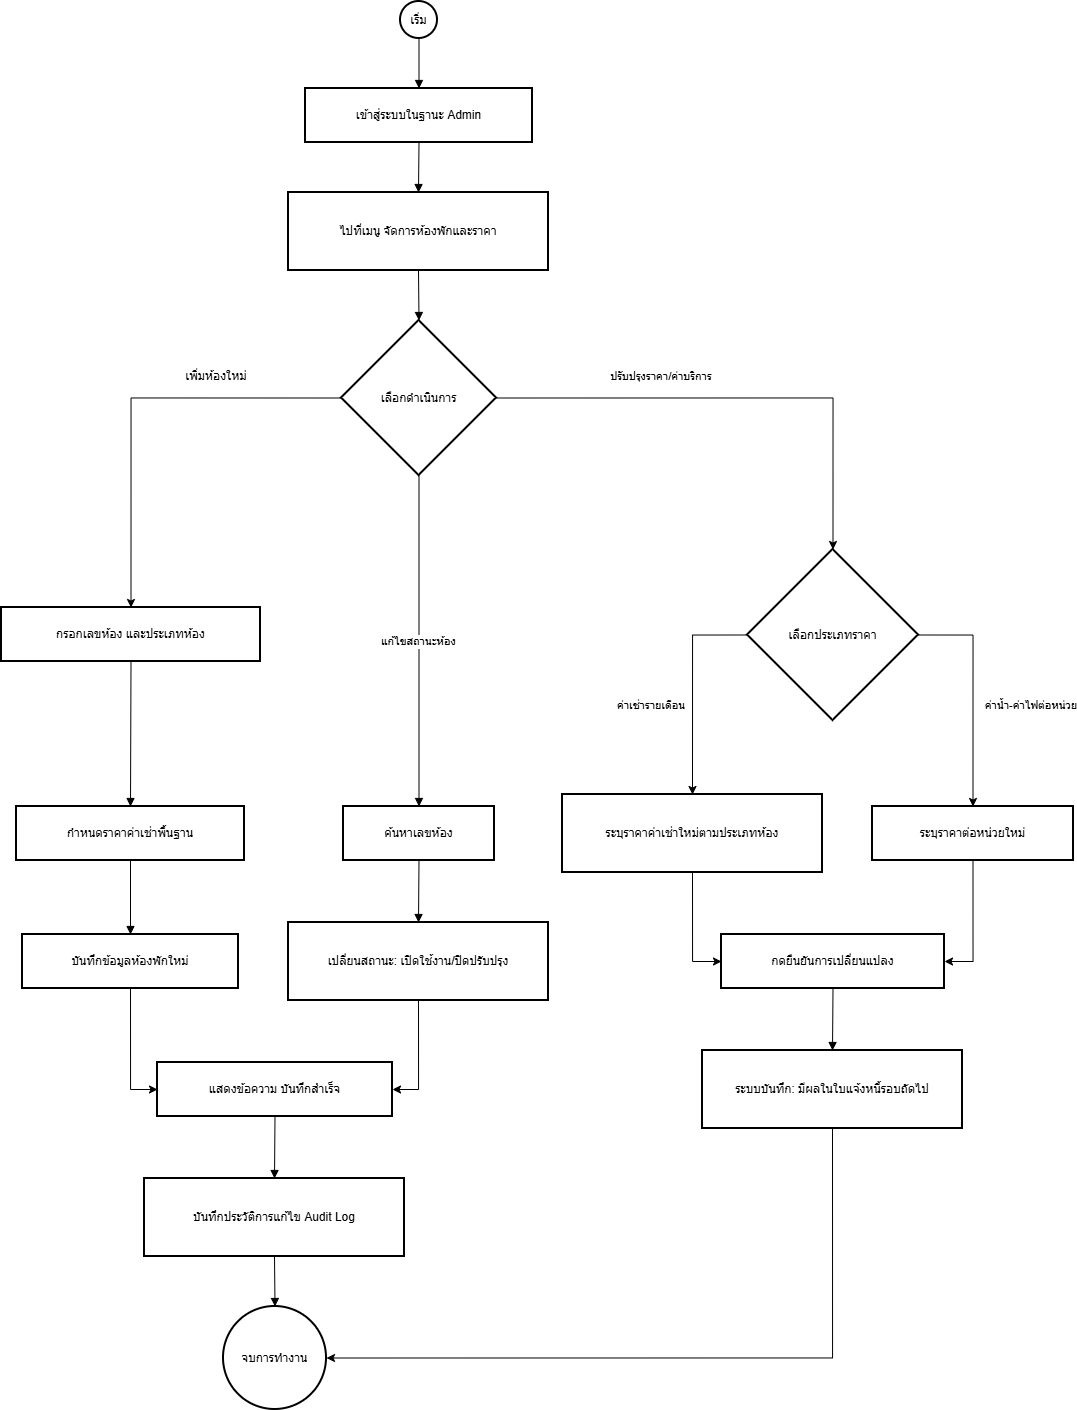

The diagram above was exported from draw.io. Its source (the exported page's mxGraphModel, read from the mxfile embedded in the PNG):
<mxGraphModel dx="1216" dy="680" grid="1" gridSize="10" guides="1" tooltips="1" connect="1" arrows="1" fold="1" page="1" pageScale="1" pageWidth="827" pageHeight="1169" math="0" shadow="0">
  <root>
    <mxCell id="0" />
    <mxCell id="1" parent="0" />
    <mxCell id="oDJC_0dI5jL8Cguz6QRH-3" parent="1" style="ellipse;aspect=fixed;strokeWidth=2;whiteSpace=wrap;" value="เริ่ม" vertex="1">
      <mxGeometry height="37" width="37" x="419" y="20" as="geometry" />
    </mxCell>
    <mxCell id="oDJC_0dI5jL8Cguz6QRH-4" parent="1" style="whiteSpace=wrap;strokeWidth=2;" value="เข้าสู่ระบบในฐานะ Admin" vertex="1">
      <mxGeometry height="54" width="227" x="324" y="107" as="geometry" />
    </mxCell>
    <mxCell id="oDJC_0dI5jL8Cguz6QRH-5" parent="1" style="whiteSpace=wrap;strokeWidth=2;" value="ไปที่เมนู จัดการห้องพักและราคา" vertex="1">
      <mxGeometry height="78" width="260" x="307" y="211" as="geometry" />
    </mxCell>
    <mxCell id="oDJC_0dI5jL8Cguz6QRH-38" edge="1" parent="1" source="oDJC_0dI5jL8Cguz6QRH-6" style="edgeStyle=orthogonalEdgeStyle;rounded=0;orthogonalLoop=1;jettySize=auto;html=1;exitX=0;exitY=0.5;exitDx=0;exitDy=0;entryX=0.5;entryY=0;entryDx=0;entryDy=0;" target="oDJC_0dI5jL8Cguz6QRH-7">
      <mxGeometry relative="1" as="geometry" />
    </mxCell>
    <mxCell id="oDJC_0dI5jL8Cguz6QRH-40" edge="1" parent="1" source="oDJC_0dI5jL8Cguz6QRH-6" style="edgeStyle=orthogonalEdgeStyle;rounded=0;orthogonalLoop=1;jettySize=auto;html=1;exitX=1;exitY=0.5;exitDx=0;exitDy=0;entryX=0.5;entryY=0;entryDx=0;entryDy=0;" target="oDJC_0dI5jL8Cguz6QRH-11">
      <mxGeometry relative="1" as="geometry" />
    </mxCell>
    <mxCell id="oDJC_0dI5jL8Cguz6QRH-6" parent="1" style="rhombus;strokeWidth=2;whiteSpace=wrap;" value="เลือกดำเนินการ" vertex="1">
      <mxGeometry height="155" width="155" x="360" y="339" as="geometry" />
    </mxCell>
    <mxCell id="oDJC_0dI5jL8Cguz6QRH-7" parent="1" style="whiteSpace=wrap;strokeWidth=2;" value="กรอกเลขห้อง และประเภทห้อง" vertex="1">
      <mxGeometry height="54" width="259" x="20" y="626" as="geometry" />
    </mxCell>
    <mxCell id="oDJC_0dI5jL8Cguz6QRH-8" parent="1" style="whiteSpace=wrap;strokeWidth=2;" value="กำหนดราคาค่าเช่าพื้นฐาน" vertex="1">
      <mxGeometry height="54" width="228" x="35" y="825" as="geometry" />
    </mxCell>
    <mxCell id="oDJC_0dI5jL8Cguz6QRH-48" edge="1" parent="1" source="oDJC_0dI5jL8Cguz6QRH-9" style="edgeStyle=orthogonalEdgeStyle;rounded=0;orthogonalLoop=1;jettySize=auto;html=1;exitX=0.5;exitY=1;exitDx=0;exitDy=0;entryX=0;entryY=0.5;entryDx=0;entryDy=0;" target="oDJC_0dI5jL8Cguz6QRH-10">
      <mxGeometry relative="1" as="geometry" />
    </mxCell>
    <mxCell id="oDJC_0dI5jL8Cguz6QRH-9" parent="1" style="whiteSpace=wrap;strokeWidth=2;" value="บันทึกข้อมูลห้องพักใหม่" vertex="1">
      <mxGeometry height="54" width="216" x="41" y="953" as="geometry" />
    </mxCell>
    <mxCell id="oDJC_0dI5jL8Cguz6QRH-10" parent="1" style="whiteSpace=wrap;strokeWidth=2;" value="แสดงข้อความ บันทึกสำเร็จ" vertex="1">
      <mxGeometry height="54" width="235" x="176" y="1081" as="geometry" />
    </mxCell>
    <mxCell id="oDJC_0dI5jL8Cguz6QRH-42" edge="1" parent="1" source="oDJC_0dI5jL8Cguz6QRH-11" style="edgeStyle=orthogonalEdgeStyle;rounded=0;orthogonalLoop=1;jettySize=auto;html=1;exitX=0;exitY=0.5;exitDx=0;exitDy=0;entryX=0.5;entryY=0;entryDx=0;entryDy=0;" target="oDJC_0dI5jL8Cguz6QRH-12">
      <mxGeometry relative="1" as="geometry" />
    </mxCell>
    <mxCell id="oDJC_0dI5jL8Cguz6QRH-44" edge="1" parent="1" source="oDJC_0dI5jL8Cguz6QRH-11" style="edgeStyle=orthogonalEdgeStyle;rounded=0;orthogonalLoop=1;jettySize=auto;html=1;exitX=1;exitY=0.5;exitDx=0;exitDy=0;entryX=0.5;entryY=0;entryDx=0;entryDy=0;" target="oDJC_0dI5jL8Cguz6QRH-13">
      <mxGeometry relative="1" as="geometry" />
    </mxCell>
    <mxCell id="oDJC_0dI5jL8Cguz6QRH-11" parent="1" style="rhombus;strokeWidth=2;whiteSpace=wrap;" value="เลือกประเภทราคา" vertex="1">
      <mxGeometry height="171" width="171" x="766" y="568" as="geometry" />
    </mxCell>
    <mxCell id="oDJC_0dI5jL8Cguz6QRH-46" edge="1" parent="1" source="oDJC_0dI5jL8Cguz6QRH-12" style="edgeStyle=orthogonalEdgeStyle;rounded=0;orthogonalLoop=1;jettySize=auto;html=1;exitX=0.5;exitY=1;exitDx=0;exitDy=0;entryX=0;entryY=0.5;entryDx=0;entryDy=0;" target="oDJC_0dI5jL8Cguz6QRH-14">
      <mxGeometry relative="1" as="geometry" />
    </mxCell>
    <mxCell id="oDJC_0dI5jL8Cguz6QRH-12" parent="1" style="whiteSpace=wrap;strokeWidth=2;" value="ระบุราคาค่าเช่าใหม่ตามประเภทห้อง" vertex="1">
      <mxGeometry height="78" width="260" x="581" y="813" as="geometry" />
    </mxCell>
    <mxCell id="oDJC_0dI5jL8Cguz6QRH-47" edge="1" parent="1" source="oDJC_0dI5jL8Cguz6QRH-13" style="edgeStyle=orthogonalEdgeStyle;rounded=0;orthogonalLoop=1;jettySize=auto;html=1;exitX=0.5;exitY=1;exitDx=0;exitDy=0;entryX=1;entryY=0.5;entryDx=0;entryDy=0;" target="oDJC_0dI5jL8Cguz6QRH-14">
      <mxGeometry relative="1" as="geometry" />
    </mxCell>
    <mxCell id="oDJC_0dI5jL8Cguz6QRH-13" parent="1" style="whiteSpace=wrap;strokeWidth=2;" value="ระบุราคาต่อหน่วยใหม่" vertex="1">
      <mxGeometry height="54" width="201" x="891" y="825" as="geometry" />
    </mxCell>
    <mxCell id="oDJC_0dI5jL8Cguz6QRH-14" parent="1" style="whiteSpace=wrap;strokeWidth=2;" value="กดยืนยันการเปลี่ยนแปลง" vertex="1">
      <mxGeometry height="54" width="223" x="740" y="953" as="geometry" />
    </mxCell>
    <mxCell id="oDJC_0dI5jL8Cguz6QRH-50" edge="1" parent="1" source="oDJC_0dI5jL8Cguz6QRH-15" style="edgeStyle=orthogonalEdgeStyle;rounded=0;orthogonalLoop=1;jettySize=auto;html=1;exitX=0.5;exitY=1;exitDx=0;exitDy=0;entryX=1;entryY=0.5;entryDx=0;entryDy=0;" target="oDJC_0dI5jL8Cguz6QRH-19">
      <mxGeometry relative="1" as="geometry" />
    </mxCell>
    <mxCell id="oDJC_0dI5jL8Cguz6QRH-15" parent="1" style="whiteSpace=wrap;strokeWidth=2;" value="ระบบบันทึก: มีผลในใบแจ้งหนี้รอบถัดไป" vertex="1">
      <mxGeometry height="78" width="260" x="721" y="1069" as="geometry" />
    </mxCell>
    <mxCell id="oDJC_0dI5jL8Cguz6QRH-16" parent="1" style="whiteSpace=wrap;strokeWidth=2;" value="ค้นหาเลขห้อง" vertex="1">
      <mxGeometry height="54" width="151" x="362" y="825" as="geometry" />
    </mxCell>
    <mxCell id="oDJC_0dI5jL8Cguz6QRH-49" edge="1" parent="1" source="oDJC_0dI5jL8Cguz6QRH-17" style="edgeStyle=orthogonalEdgeStyle;rounded=0;orthogonalLoop=1;jettySize=auto;html=1;exitX=0.5;exitY=1;exitDx=0;exitDy=0;entryX=1;entryY=0.5;entryDx=0;entryDy=0;" target="oDJC_0dI5jL8Cguz6QRH-10">
      <mxGeometry relative="1" as="geometry" />
    </mxCell>
    <mxCell id="oDJC_0dI5jL8Cguz6QRH-17" parent="1" style="whiteSpace=wrap;strokeWidth=2;" value="เปลี่ยนสถานะ: เปิดใช้งาน/ปิดปรับปรุง" vertex="1">
      <mxGeometry height="78" width="260" x="307" y="941" as="geometry" />
    </mxCell>
    <mxCell id="oDJC_0dI5jL8Cguz6QRH-18" parent="1" style="whiteSpace=wrap;strokeWidth=2;" value="บันทึกประวัติการแก้ไข Audit Log" vertex="1">
      <mxGeometry height="78" width="260" x="163" y="1197" as="geometry" />
    </mxCell>
    <mxCell id="oDJC_0dI5jL8Cguz6QRH-19" parent="1" style="ellipse;aspect=fixed;strokeWidth=2;whiteSpace=wrap;" value="จบการทำงาน" vertex="1">
      <mxGeometry height="103" width="103" x="242" y="1325" as="geometry" />
    </mxCell>
    <mxCell id="oDJC_0dI5jL8Cguz6QRH-20" edge="1" parent="1" source="oDJC_0dI5jL8Cguz6QRH-3" style="curved=1;startArrow=none;endArrow=block;exitX=0.5;exitY=0.99;entryX=0.5;entryY=0;rounded=0;" target="oDJC_0dI5jL8Cguz6QRH-4" value="">
      <mxGeometry relative="1" as="geometry">
        <Array as="points" />
      </mxGeometry>
    </mxCell>
    <mxCell id="oDJC_0dI5jL8Cguz6QRH-21" edge="1" parent="1" source="oDJC_0dI5jL8Cguz6QRH-4" style="curved=1;startArrow=none;endArrow=block;exitX=0.5;exitY=1;entryX=0.5;entryY=0;rounded=0;" target="oDJC_0dI5jL8Cguz6QRH-5" value="">
      <mxGeometry relative="1" as="geometry">
        <Array as="points" />
      </mxGeometry>
    </mxCell>
    <mxCell id="oDJC_0dI5jL8Cguz6QRH-22" edge="1" parent="1" source="oDJC_0dI5jL8Cguz6QRH-5" style="curved=1;startArrow=none;endArrow=block;exitX=0.5;exitY=1;entryX=0.5;entryY=0;rounded=0;" target="oDJC_0dI5jL8Cguz6QRH-6" value="">
      <mxGeometry relative="1" as="geometry">
        <Array as="points" />
      </mxGeometry>
    </mxCell>
    <mxCell id="oDJC_0dI5jL8Cguz6QRH-24" edge="1" parent="1" source="oDJC_0dI5jL8Cguz6QRH-7" style="curved=1;startArrow=none;endArrow=block;exitX=0.5;exitY=1.01;entryX=0.5;entryY=0;rounded=0;" target="oDJC_0dI5jL8Cguz6QRH-8" value="">
      <mxGeometry relative="1" as="geometry">
        <Array as="points" />
      </mxGeometry>
    </mxCell>
    <mxCell id="oDJC_0dI5jL8Cguz6QRH-25" edge="1" parent="1" source="oDJC_0dI5jL8Cguz6QRH-8" style="curved=1;startArrow=none;endArrow=block;exitX=0.5;exitY=1;entryX=0.5;entryY=0;rounded=0;" target="oDJC_0dI5jL8Cguz6QRH-9" value="">
      <mxGeometry relative="1" as="geometry">
        <Array as="points" />
      </mxGeometry>
    </mxCell>
    <mxCell id="oDJC_0dI5jL8Cguz6QRH-32" edge="1" parent="1" source="oDJC_0dI5jL8Cguz6QRH-14" style="curved=1;startArrow=none;endArrow=block;exitX=0.5;exitY=1;entryX=0.5;entryY=0;rounded=0;" target="oDJC_0dI5jL8Cguz6QRH-15" value="">
      <mxGeometry relative="1" as="geometry">
        <Array as="points" />
      </mxGeometry>
    </mxCell>
    <mxCell id="oDJC_0dI5jL8Cguz6QRH-33" edge="1" parent="1" source="oDJC_0dI5jL8Cguz6QRH-6" style="curved=1;startArrow=none;endArrow=block;exitX=0.5;exitY=1;entryX=0.5;entryY=0;rounded=0;" target="oDJC_0dI5jL8Cguz6QRH-16" value="แก้ไขสถานะห้อง">
      <mxGeometry relative="1" as="geometry">
        <Array as="points" />
      </mxGeometry>
    </mxCell>
    <mxCell id="oDJC_0dI5jL8Cguz6QRH-34" edge="1" parent="1" source="oDJC_0dI5jL8Cguz6QRH-16" style="curved=1;startArrow=none;endArrow=block;exitX=0.5;exitY=1;entryX=0.5;entryY=0;rounded=0;" target="oDJC_0dI5jL8Cguz6QRH-17" value="">
      <mxGeometry relative="1" as="geometry">
        <Array as="points" />
      </mxGeometry>
    </mxCell>
    <mxCell id="oDJC_0dI5jL8Cguz6QRH-36" edge="1" parent="1" source="oDJC_0dI5jL8Cguz6QRH-10" style="curved=1;startArrow=none;endArrow=block;exitX=0.5;exitY=1;entryX=0.5;entryY=0;rounded=0;" target="oDJC_0dI5jL8Cguz6QRH-18" value="">
      <mxGeometry relative="1" as="geometry">
        <Array as="points" />
      </mxGeometry>
    </mxCell>
    <mxCell id="oDJC_0dI5jL8Cguz6QRH-37" edge="1" parent="1" source="oDJC_0dI5jL8Cguz6QRH-18" style="curved=1;startArrow=none;endArrow=block;exitX=0.5;exitY=1;entryX=0.5;entryY=0;rounded=0;" target="oDJC_0dI5jL8Cguz6QRH-19" value="">
      <mxGeometry relative="1" as="geometry">
        <Array as="points" />
      </mxGeometry>
    </mxCell>
    <mxCell id="oDJC_0dI5jL8Cguz6QRH-39" parent="1" style="text;html=1;whiteSpace=wrap;strokeColor=none;fillColor=none;align=center;verticalAlign=middle;rounded=0;" value="เพิ่มห้องใหม่" vertex="1">
      <mxGeometry height="30" width="70" x="200" y="380" as="geometry" />
    </mxCell>
    <mxCell id="oDJC_0dI5jL8Cguz6QRH-41" parent="1" style="text;html=1;whiteSpace=wrap;strokeColor=none;fillColor=none;align=center;verticalAlign=middle;rounded=0;labelBackgroundColor=none;" value="&lt;span style=&quot;font-size: 11px; text-wrap-mode: nowrap;&quot;&gt;ปรับปรุงราคา/ค่าบริการ&lt;/span&gt;" vertex="1">
      <mxGeometry height="30" width="60" x="650" y="380" as="geometry" />
    </mxCell>
    <mxCell id="oDJC_0dI5jL8Cguz6QRH-43" parent="1" style="text;html=1;whiteSpace=wrap;strokeColor=none;fillColor=none;align=center;verticalAlign=middle;rounded=0;labelBackgroundColor=none;" value="&lt;span style=&quot;font-size: 11px; text-wrap-mode: nowrap;&quot;&gt;ค่าเช่ารายเดือน&lt;/span&gt;" vertex="1">
      <mxGeometry height="30" width="60" x="640" y="709" as="geometry" />
    </mxCell>
    <mxCell id="oDJC_0dI5jL8Cguz6QRH-45" parent="1" style="text;html=1;whiteSpace=wrap;strokeColor=none;fillColor=none;align=center;verticalAlign=middle;rounded=0;labelBackgroundColor=none;" value="&lt;span style=&quot;font-size: 11px; text-wrap-mode: nowrap;&quot;&gt;ค่าน้ำ-ค่าไฟต่อหน่วย&lt;/span&gt;" vertex="1">
      <mxGeometry height="30" width="60" x="1020" y="709" as="geometry" />
    </mxCell>
  </root>
</mxGraphModel>